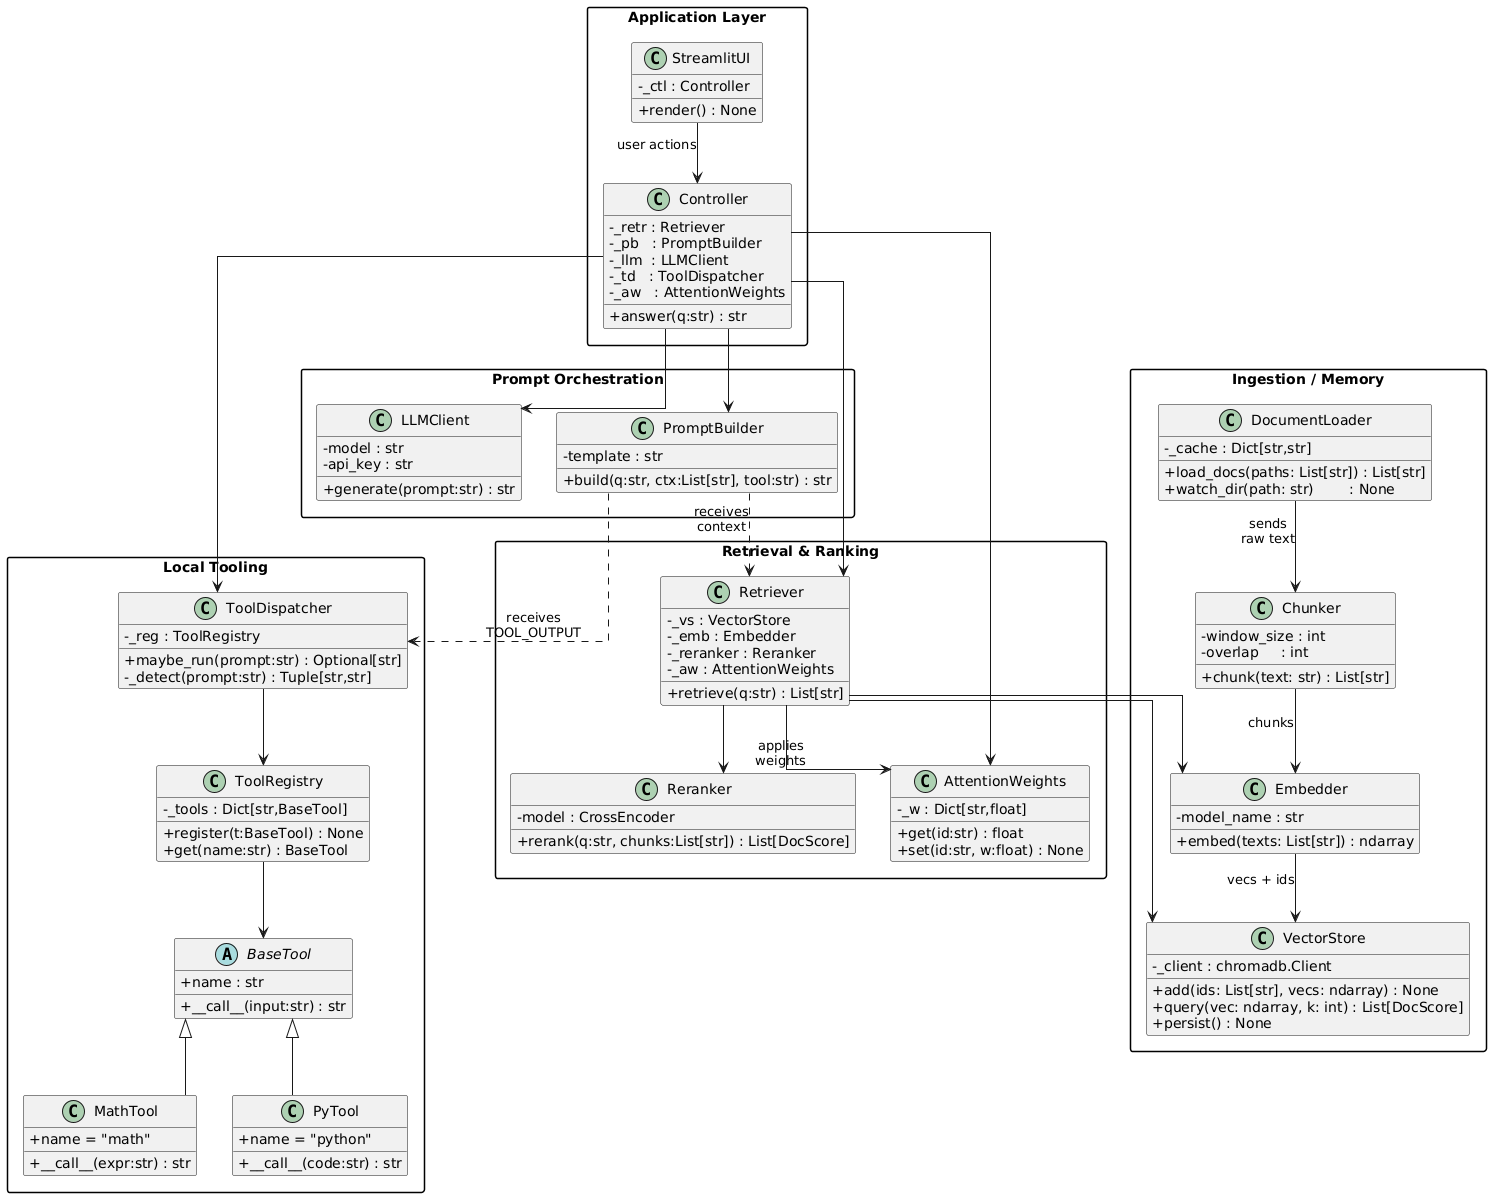

The diagram above was rendered by PlantUML. Its source (embedded in the PNG):
@startuml
'──────────────────────────────────────────────────────────────
'  GLOBAL SETTINGS
'──────────────────────────────────────────────────────────────
skinparam linetype ortho
skinparam classAttributeIconSize 0
skinparam packageStyle rectangle
hide empty members

'──────────────────────────────────────────────────────────────
'  1) INGESTION & MEMORY LAYER
'──────────────────────────────────────────────────────────────
package "Ingestion / Memory" {

    class DocumentLoader {
        + load_docs(paths: List[str]) : List[str]
        + watch_dir(path: str)        : None
        - _cache : Dict[str,str]
    }

    class Chunker {
        + chunk(text: str) : List[str]
        - window_size : int
        - overlap     : int
    }

    class Embedder {
        + embed(texts: List[str]) : ndarray
        - model_name : str
    }

    class VectorStore {
        + add(ids: List[str], vecs: ndarray) : None
        + query(vec: ndarray, k: int) : List[DocScore]
        + persist() : None
        - _client : chromadb.Client
    }

    DocumentLoader --> Chunker : sends\nraw text
    Chunker --> Embedder : chunks
    Embedder --> VectorStore : vecs + ids
}

'──────────────────────────────────────────────────────────────
' 2) RETRIEVAL & RERANKING ENGINE
'──────────────────────────────────────────────────────────────
package "Retrieval & Ranking" {

    class Reranker {
        + rerank(q:str, chunks:List[str]) : List[DocScore]
        - model : CrossEncoder
    }

    class AttentionWeights {
        + get(id:str) : float
        + set(id:str, w:float) : None
        - _w : Dict[str,float]
    }

    class Retriever {
        + retrieve(q:str) : List[str]
        - _vs : VectorStore
        - _emb : Embedder
        - _reranker : Reranker
        - _aw : AttentionWeights
    }

    Retriever --> VectorStore
    Retriever --> Embedder
    Retriever --> Reranker
    Retriever --> AttentionWeights : applies\nweights
}

'──────────────────────────────────────────────────────────────
' 3) TOOLING MODULE
'──────────────────────────────────────────────────────────────
package "Local Tooling" {

    abstract class BaseTool {
        + name : str
        + __call__(input:str) : str
    }

    class MathTool {
        + name = "math"
        + __call__(expr:str) : str
    }

    class PyTool {
        + name = "python"
        + __call__(code:str) : str
    }

    BaseTool <|-- MathTool
    BaseTool <|-- PyTool

    class ToolRegistry {
        - _tools : Dict[str,BaseTool]
        + register(t:BaseTool) : None
        + get(name:str) : BaseTool
    }

    class ToolDispatcher {
        - _reg : ToolRegistry
        + maybe_run(prompt:str) : Optional[str]
        - _detect(prompt:str) : Tuple[str,str]
    }

    ToolDispatcher --> ToolRegistry
    ToolRegistry --> BaseTool
}

'──────────────────────────────────────────────────────────────
' 4) PROMPT ORCHESTRATION
'──────────────────────────────────────────────────────────────
package "Prompt Orchestration" {

    class PromptBuilder {
        - template : str
        + build(q:str, ctx:List[str], tool:str) : str
    }

    class LLMClient {
        - model : str
        - api_key : str
        + generate(prompt:str) : str
    }
}

'──────────────────────────────────────────────────────────────
' 5) APPLICATION CONTROLLER & UI
'──────────────────────────────────────────────────────────────
package "Application Layer" {

    class Controller {
        - _retr : Retriever
        - _pb   : PromptBuilder
        - _llm  : LLMClient
        - _td   : ToolDispatcher
        - _aw   : AttentionWeights
        + answer(q:str) : str
    }

    class StreamlitUI {
        - _ctl : Controller
        + render() : None
    }

    StreamlitUI --> Controller : user actions
}

'──────────────────────────────────────────────────────────────
' 6) CROSS-PACKAGE DEPENDENCIES
'──────────────────────────────────────────────────────────────
Controller --> Retriever
Controller --> ToolDispatcher
Controller --> PromptBuilder
Controller --> LLMClient
Controller --> AttentionWeights

PromptBuilder ..> ToolDispatcher : receives\nTOOL_OUTPUT
PromptBuilder ..> Retriever      : receives\ncontext
@enduml